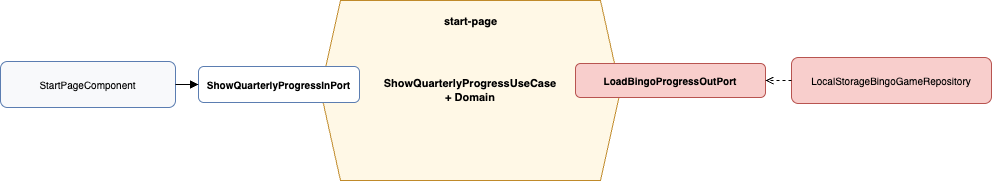

The diagram above was exported from draw.io. Its source (the exported page's mxGraphModel, read from the mxfile embedded in the PNG):
<mxGraphModel dx="442" dy="449" grid="0" gridSize="10" guides="1" tooltips="1" connect="1" arrows="1" fold="1" page="0" pageScale="1" pageWidth="1000" pageHeight="540" math="0" shadow="0">
  <root>
    <mxCell id="0" />
    <mxCell id="1" parent="0" />
    <mxCell id="core" value="ShowQuarterlyProgressUseCase&#10;+ Domain" style="shape=hexagon;perimeter=hexagonPerimeter2;whiteSpace=wrap;html=1;fixedSize=1;fillColor=#fff8e6;strokeColor=#c08a2a;fontSize=11;fontStyle=1;" parent="1" vertex="1">
      <mxGeometry x="370" y="145" width="300" height="180" as="geometry" />
    </mxCell>
    <mxCell id="ui" value="StartPageComponent" style="rounded=1;whiteSpace=wrap;html=1;fillColor=#f8f9fb;strokeColor=#5b7db1;fontSize=10;" parent="1" vertex="1">
      <mxGeometry x="50" y="206" width="175" height="46" as="geometry" />
    </mxCell>
    <mxCell id="inport" value="ShowQuarterlyProgressInPort" style="rounded=1;whiteSpace=wrap;html=1;fillColor=#ffffff;strokeColor=#5b7db1;fontSize=10;fontStyle=1;" parent="1" vertex="1">
      <mxGeometry x="248" y="211" width="161" height="36" as="geometry" />
    </mxCell>
    <mxCell id="feature" value="start-page" style="text;html=1;fontSize=11;fontStyle=1;align=center;" parent="1" vertex="1">
      <mxGeometry x="465" y="153" width="110" height="20" as="geometry" />
    </mxCell>
    <mxCell id="out1" value="LoadBingoProgressOutPort" style="rounded=1;whiteSpace=wrap;html=1;fillColor=#f8cecc;strokeColor=#b85450;fontSize=10;fontStyle=1;" parent="1" vertex="1">
      <mxGeometry x="625" y="208" width="190" height="34" as="geometry" />
    </mxCell>
    <mxCell id="repo" value="LocalStorageBingoGameRepository" style="rounded=1;whiteSpace=wrap;html=1;fillColor=#f8cecc;strokeColor=#b85450;fontSize=10;" parent="1" vertex="1">
      <mxGeometry x="841" y="202" width="200" height="46" as="geometry" />
    </mxCell>
    <mxCell id="e-ui-in" value="" style="edgeStyle=orthogonalEdgeStyle;rounded=0;endArrow=block;endFill=1;" parent="1" source="ui" target="inport" edge="1">
      <mxGeometry relative="1" as="geometry" />
    </mxCell>
    <mxCell id="e-repo-out1" value="" style="edgeStyle=orthogonalEdgeStyle;rounded=0;dashed=1;endArrow=open;endFill=0;" parent="1" source="repo" target="out1" edge="1">
      <mxGeometry relative="1" as="geometry" />
    </mxCell>
  </root>
</mxGraphModel>